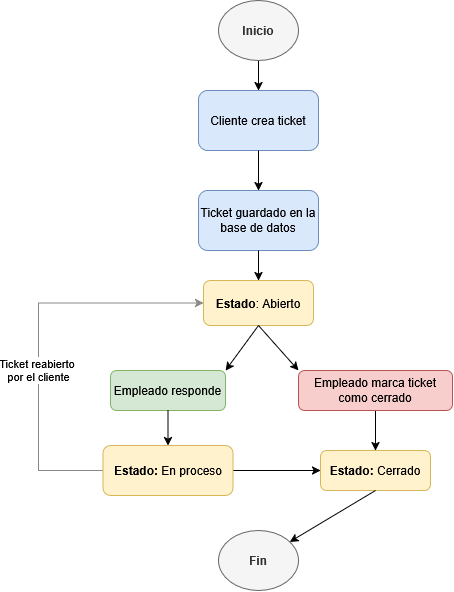

The diagram above was exported from draw.io. Its source (the exported page's mxGraphModel, read from the mxfile embedded in the PNG):
<mxGraphModel dx="1425" dy="786" grid="1" gridSize="10" guides="1" tooltips="1" connect="1" arrows="1" fold="1" page="1" pageScale="1" pageWidth="1100" pageHeight="850" math="0" shadow="0">
  <root>
    <mxCell id="0" />
    <mxCell id="1" parent="0" />
    <mxCell id="9O8wgxRPsK-CCFzskwSI-2" value="Cliente crea ticket" style="rounded=1;whiteSpace=wrap;html=1;fillColor=#dae8fc;strokeColor=#6c8ebf;" vertex="1" parent="1">
      <mxGeometry x="490" y="180" width="120" height="60" as="geometry" />
    </mxCell>
    <mxCell id="9O8wgxRPsK-CCFzskwSI-3" value="Ticket guardado en la base de datos" style="rounded=1;whiteSpace=wrap;html=1;fillColor=#dae8fc;strokeColor=#6c8ebf;" vertex="1" parent="1">
      <mxGeometry x="490" y="280" width="120" height="60" as="geometry" />
    </mxCell>
    <mxCell id="9O8wgxRPsK-CCFzskwSI-4" value="" style="endArrow=classic;html=1;rounded=0;exitX=0.5;exitY=1;exitDx=0;exitDy=0;" edge="1" parent="1" source="9O8wgxRPsK-CCFzskwSI-2" target="9O8wgxRPsK-CCFzskwSI-3">
      <mxGeometry width="50" height="50" relative="1" as="geometry">
        <mxPoint x="550" y="420" as="sourcePoint" />
        <mxPoint x="600" y="370" as="targetPoint" />
      </mxGeometry>
    </mxCell>
    <mxCell id="9O8wgxRPsK-CCFzskwSI-5" value="" style="endArrow=classic;html=1;rounded=0;exitX=0.5;exitY=1;exitDx=0;exitDy=0;" edge="1" parent="1" target="9O8wgxRPsK-CCFzskwSI-2">
      <mxGeometry width="50" height="50" relative="1" as="geometry">
        <mxPoint x="550" y="150.0000000000001" as="sourcePoint" />
        <mxPoint x="600" y="370" as="targetPoint" />
      </mxGeometry>
    </mxCell>
    <mxCell id="9O8wgxRPsK-CCFzskwSI-6" value="&lt;b&gt;Estado&lt;/b&gt;: Abierto" style="rounded=1;whiteSpace=wrap;html=1;fillColor=#fff2cc;strokeColor=#d6b656;" vertex="1" parent="1">
      <mxGeometry x="495" y="370" width="110" height="45" as="geometry" />
    </mxCell>
    <mxCell id="9O8wgxRPsK-CCFzskwSI-7" value="Empleado responde" style="rounded=1;whiteSpace=wrap;html=1;fillColor=#d5e8d4;strokeColor=#82b366;" vertex="1" parent="1">
      <mxGeometry x="402" y="460" width="115" height="40" as="geometry" />
    </mxCell>
    <mxCell id="9O8wgxRPsK-CCFzskwSI-19" value="" style="edgeStyle=orthogonalEdgeStyle;rounded=0;orthogonalLoop=1;jettySize=auto;html=1;" edge="1" parent="1" source="9O8wgxRPsK-CCFzskwSI-8" target="9O8wgxRPsK-CCFzskwSI-10">
      <mxGeometry relative="1" as="geometry" />
    </mxCell>
    <mxCell id="9O8wgxRPsK-CCFzskwSI-8" value="Empleado marca ticket como cerrado" style="rounded=1;whiteSpace=wrap;html=1;fillColor=#f8cecc;strokeColor=#b85450;" vertex="1" parent="1">
      <mxGeometry x="590" y="460" width="154" height="40" as="geometry" />
    </mxCell>
    <mxCell id="9O8wgxRPsK-CCFzskwSI-20" value="" style="edgeStyle=orthogonalEdgeStyle;rounded=0;orthogonalLoop=1;jettySize=auto;html=1;" edge="1" parent="1" source="9O8wgxRPsK-CCFzskwSI-9" target="9O8wgxRPsK-CCFzskwSI-10">
      <mxGeometry relative="1" as="geometry" />
    </mxCell>
    <mxCell id="9O8wgxRPsK-CCFzskwSI-29" style="edgeStyle=orthogonalEdgeStyle;rounded=0;orthogonalLoop=1;jettySize=auto;html=1;entryX=0;entryY=0.5;entryDx=0;entryDy=0;fillColor=#f5f5f5;strokeColor=#888888;gradientColor=#b3b3b3;" edge="1" parent="1" source="9O8wgxRPsK-CCFzskwSI-9" target="9O8wgxRPsK-CCFzskwSI-6">
      <mxGeometry relative="1" as="geometry">
        <Array as="points">
          <mxPoint x="330" y="560" />
          <mxPoint x="330" y="392" />
        </Array>
      </mxGeometry>
    </mxCell>
    <mxCell id="9O8wgxRPsK-CCFzskwSI-30" value="&lt;div&gt;Ticket reabierto&amp;nbsp;&lt;/div&gt;&lt;div&gt;por el cliente&lt;/div&gt;" style="edgeLabel;html=1;align=center;verticalAlign=middle;resizable=0;points=[];" vertex="1" connectable="0" parent="9O8wgxRPsK-CCFzskwSI-29">
      <mxGeometry x="-0.1767" y="1" relative="1" as="geometry">
        <mxPoint x="1" y="-1" as="offset" />
      </mxGeometry>
    </mxCell>
    <mxCell id="9O8wgxRPsK-CCFzskwSI-9" value="&lt;b&gt;Estado:&lt;/b&gt; En proceso" style="rounded=1;whiteSpace=wrap;html=1;fillColor=#fff2cc;strokeColor=#d6b656;" vertex="1" parent="1">
      <mxGeometry x="394.5" y="535" width="130" height="50" as="geometry" />
    </mxCell>
    <mxCell id="9O8wgxRPsK-CCFzskwSI-10" value="&lt;b&gt;Estado:&lt;/b&gt; Cerrado" style="rounded=1;whiteSpace=wrap;html=1;fillColor=#fff2cc;strokeColor=#d6b656;" vertex="1" parent="1">
      <mxGeometry x="612" y="540" width="110" height="40" as="geometry" />
    </mxCell>
    <mxCell id="9O8wgxRPsK-CCFzskwSI-12" value="" style="endArrow=classic;html=1;rounded=0;exitX=0.5;exitY=1;exitDx=0;exitDy=0;" edge="1" parent="1" source="9O8wgxRPsK-CCFzskwSI-3" target="9O8wgxRPsK-CCFzskwSI-6">
      <mxGeometry width="50" height="50" relative="1" as="geometry">
        <mxPoint x="550" y="470" as="sourcePoint" />
        <mxPoint x="600" y="420" as="targetPoint" />
      </mxGeometry>
    </mxCell>
    <mxCell id="9O8wgxRPsK-CCFzskwSI-13" value="" style="endArrow=classic;html=1;rounded=0;exitX=0.5;exitY=1;exitDx=0;exitDy=0;entryX=0;entryY=0;entryDx=0;entryDy=0;" edge="1" parent="1" source="9O8wgxRPsK-CCFzskwSI-6" target="9O8wgxRPsK-CCFzskwSI-8">
      <mxGeometry width="50" height="50" relative="1" as="geometry">
        <mxPoint x="550" y="470" as="sourcePoint" />
        <mxPoint x="600" y="420" as="targetPoint" />
      </mxGeometry>
    </mxCell>
    <mxCell id="9O8wgxRPsK-CCFzskwSI-14" value="" style="endArrow=classic;html=1;rounded=0;exitX=0.5;exitY=1;exitDx=0;exitDy=0;entryX=1;entryY=0;entryDx=0;entryDy=0;" edge="1" parent="1" source="9O8wgxRPsK-CCFzskwSI-6" target="9O8wgxRPsK-CCFzskwSI-7">
      <mxGeometry width="50" height="50" relative="1" as="geometry">
        <mxPoint x="550" y="470" as="sourcePoint" />
        <mxPoint x="520" y="430" as="targetPoint" />
      </mxGeometry>
    </mxCell>
    <mxCell id="9O8wgxRPsK-CCFzskwSI-15" value="" style="endArrow=classic;html=1;rounded=0;exitX=0.5;exitY=1;exitDx=0;exitDy=0;" edge="1" parent="1" source="9O8wgxRPsK-CCFzskwSI-7" target="9O8wgxRPsK-CCFzskwSI-9">
      <mxGeometry width="50" height="50" relative="1" as="geometry">
        <mxPoint x="550" y="470" as="sourcePoint" />
        <mxPoint x="600" y="420" as="targetPoint" />
      </mxGeometry>
    </mxCell>
    <mxCell id="9O8wgxRPsK-CCFzskwSI-22" value="" style="endArrow=classic;html=1;rounded=0;exitX=0.5;exitY=1;exitDx=0;exitDy=0;" edge="1" parent="1" source="9O8wgxRPsK-CCFzskwSI-10" target="9O8wgxRPsK-CCFzskwSI-27">
      <mxGeometry width="50" height="50" relative="1" as="geometry">
        <mxPoint x="550" y="470" as="sourcePoint" />
        <mxPoint x="570" y="620" as="targetPoint" />
      </mxGeometry>
    </mxCell>
    <mxCell id="9O8wgxRPsK-CCFzskwSI-23" value="&lt;b&gt;Inicio&lt;/b&gt;" style="ellipse;whiteSpace=wrap;html=1;fillColor=#f5f5f5;fontColor=#333333;strokeColor=#666666;" vertex="1" parent="1">
      <mxGeometry x="510" y="90" width="80" height="60" as="geometry" />
    </mxCell>
    <mxCell id="9O8wgxRPsK-CCFzskwSI-27" value="&lt;b&gt;Fin&lt;/b&gt;" style="ellipse;whiteSpace=wrap;html=1;fillColor=#f5f5f5;fontColor=#333333;strokeColor=#666666;" vertex="1" parent="1">
      <mxGeometry x="510" y="620" width="80" height="60" as="geometry" />
    </mxCell>
  </root>
</mxGraphModel>